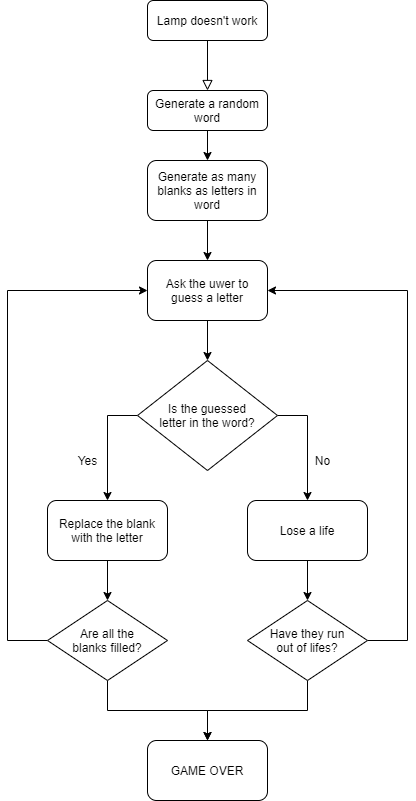

The diagram above was exported from draw.io. Its source (the exported page's mxGraphModel, read from the mxfile embedded in the PNG):
<mxGraphModel dx="878" dy="1012" grid="1" gridSize="10" guides="1" tooltips="1" connect="1" arrows="1" fold="1" page="1" pageScale="1" pageWidth="827" pageHeight="1169" math="0" shadow="0">
  <root>
    <mxCell id="WIyWlLk6GJQsqaUBKTNV-0" />
    <mxCell id="WIyWlLk6GJQsqaUBKTNV-1" parent="WIyWlLk6GJQsqaUBKTNV-0" />
    <mxCell id="WIyWlLk6GJQsqaUBKTNV-2" value="" style="rounded=0;html=1;jettySize=auto;orthogonalLoop=1;fontSize=11;endArrow=block;endFill=0;endSize=8;strokeWidth=1;shadow=0;labelBackgroundColor=none;edgeStyle=orthogonalEdgeStyle;" parent="WIyWlLk6GJQsqaUBKTNV-1" source="WIyWlLk6GJQsqaUBKTNV-3" edge="1">
      <mxGeometry relative="1" as="geometry">
        <mxPoint x="400" y="130" as="targetPoint" />
      </mxGeometry>
    </mxCell>
    <mxCell id="WIyWlLk6GJQsqaUBKTNV-3" value="Lamp doesn't work" style="rounded=1;whiteSpace=wrap;html=1;fontSize=12;glass=0;strokeWidth=1;shadow=0;" parent="WIyWlLk6GJQsqaUBKTNV-1" vertex="1">
      <mxGeometry x="340" y="40" width="120" height="40" as="geometry" />
    </mxCell>
    <mxCell id="Cn6vG8E4dTHpshVIcTDY-5" style="edgeStyle=orthogonalEdgeStyle;rounded=0;orthogonalLoop=1;jettySize=auto;html=1;entryX=0.5;entryY=0;entryDx=0;entryDy=0;" edge="1" parent="WIyWlLk6GJQsqaUBKTNV-1" source="Cn6vG8E4dTHpshVIcTDY-0" target="Cn6vG8E4dTHpshVIcTDY-2">
      <mxGeometry relative="1" as="geometry" />
    </mxCell>
    <mxCell id="Cn6vG8E4dTHpshVIcTDY-0" value="Generate a random&lt;br&gt;word" style="rounded=1;whiteSpace=wrap;html=1;" vertex="1" parent="WIyWlLk6GJQsqaUBKTNV-1">
      <mxGeometry x="340" y="130" width="120" height="40" as="geometry" />
    </mxCell>
    <mxCell id="Cn6vG8E4dTHpshVIcTDY-1" style="edgeStyle=orthogonalEdgeStyle;rounded=0;orthogonalLoop=1;jettySize=auto;html=1;exitX=0.5;exitY=1;exitDx=0;exitDy=0;" edge="1" parent="WIyWlLk6GJQsqaUBKTNV-1" source="Cn6vG8E4dTHpshVIcTDY-0" target="Cn6vG8E4dTHpshVIcTDY-0">
      <mxGeometry relative="1" as="geometry" />
    </mxCell>
    <mxCell id="Cn6vG8E4dTHpshVIcTDY-6" style="edgeStyle=orthogonalEdgeStyle;rounded=0;orthogonalLoop=1;jettySize=auto;html=1;entryX=0.5;entryY=0;entryDx=0;entryDy=0;" edge="1" parent="WIyWlLk6GJQsqaUBKTNV-1" source="Cn6vG8E4dTHpshVIcTDY-2" target="Cn6vG8E4dTHpshVIcTDY-3">
      <mxGeometry relative="1" as="geometry" />
    </mxCell>
    <mxCell id="Cn6vG8E4dTHpshVIcTDY-2" value="Generate as many blanks as letters in word" style="rounded=1;whiteSpace=wrap;html=1;" vertex="1" parent="WIyWlLk6GJQsqaUBKTNV-1">
      <mxGeometry x="340" y="200" width="120" height="60" as="geometry" />
    </mxCell>
    <mxCell id="Cn6vG8E4dTHpshVIcTDY-7" style="edgeStyle=orthogonalEdgeStyle;rounded=0;orthogonalLoop=1;jettySize=auto;html=1;entryX=0.5;entryY=0;entryDx=0;entryDy=0;" edge="1" parent="WIyWlLk6GJQsqaUBKTNV-1" source="Cn6vG8E4dTHpshVIcTDY-3" target="Cn6vG8E4dTHpshVIcTDY-4">
      <mxGeometry relative="1" as="geometry" />
    </mxCell>
    <mxCell id="Cn6vG8E4dTHpshVIcTDY-3" value="Ask the uwer to guess a letter" style="rounded=1;whiteSpace=wrap;html=1;" vertex="1" parent="WIyWlLk6GJQsqaUBKTNV-1">
      <mxGeometry x="340" y="300" width="120" height="60" as="geometry" />
    </mxCell>
    <mxCell id="Cn6vG8E4dTHpshVIcTDY-10" style="edgeStyle=orthogonalEdgeStyle;rounded=0;orthogonalLoop=1;jettySize=auto;html=1;entryX=0.5;entryY=0;entryDx=0;entryDy=0;exitX=1;exitY=0.5;exitDx=0;exitDy=0;" edge="1" parent="WIyWlLk6GJQsqaUBKTNV-1" source="Cn6vG8E4dTHpshVIcTDY-4" target="Cn6vG8E4dTHpshVIcTDY-9">
      <mxGeometry relative="1" as="geometry">
        <mxPoint x="490" y="530" as="targetPoint" />
      </mxGeometry>
    </mxCell>
    <mxCell id="Cn6vG8E4dTHpshVIcTDY-11" style="edgeStyle=orthogonalEdgeStyle;rounded=0;orthogonalLoop=1;jettySize=auto;html=1;exitX=0;exitY=0.5;exitDx=0;exitDy=0;entryX=0.5;entryY=0;entryDx=0;entryDy=0;" edge="1" parent="WIyWlLk6GJQsqaUBKTNV-1" source="Cn6vG8E4dTHpshVIcTDY-4" target="Cn6vG8E4dTHpshVIcTDY-8">
      <mxGeometry relative="1" as="geometry" />
    </mxCell>
    <mxCell id="Cn6vG8E4dTHpshVIcTDY-4" value="Is the guessed&lt;br&gt;letter in the word?" style="rhombus;whiteSpace=wrap;html=1;" vertex="1" parent="WIyWlLk6GJQsqaUBKTNV-1">
      <mxGeometry x="330" y="400" width="140" height="110" as="geometry" />
    </mxCell>
    <mxCell id="Cn6vG8E4dTHpshVIcTDY-18" style="edgeStyle=orthogonalEdgeStyle;rounded=0;orthogonalLoop=1;jettySize=auto;html=1;entryX=0.5;entryY=0;entryDx=0;entryDy=0;" edge="1" parent="WIyWlLk6GJQsqaUBKTNV-1" source="Cn6vG8E4dTHpshVIcTDY-8" target="Cn6vG8E4dTHpshVIcTDY-14">
      <mxGeometry relative="1" as="geometry" />
    </mxCell>
    <mxCell id="Cn6vG8E4dTHpshVIcTDY-8" value="Replace the blank&lt;br&gt;with the letter" style="rounded=1;whiteSpace=wrap;html=1;" vertex="1" parent="WIyWlLk6GJQsqaUBKTNV-1">
      <mxGeometry x="240" y="540" width="120" height="60" as="geometry" />
    </mxCell>
    <mxCell id="Cn6vG8E4dTHpshVIcTDY-19" style="edgeStyle=orthogonalEdgeStyle;rounded=0;orthogonalLoop=1;jettySize=auto;html=1;" edge="1" parent="WIyWlLk6GJQsqaUBKTNV-1" source="Cn6vG8E4dTHpshVIcTDY-9" target="Cn6vG8E4dTHpshVIcTDY-15">
      <mxGeometry relative="1" as="geometry" />
    </mxCell>
    <mxCell id="Cn6vG8E4dTHpshVIcTDY-9" value="Lose a life" style="rounded=1;whiteSpace=wrap;html=1;" vertex="1" parent="WIyWlLk6GJQsqaUBKTNV-1">
      <mxGeometry x="440" y="540" width="120" height="60" as="geometry" />
    </mxCell>
    <mxCell id="Cn6vG8E4dTHpshVIcTDY-12" value="Yes" style="text;html=1;align=center;verticalAlign=middle;resizable=0;points=[];autosize=1;strokeColor=none;" vertex="1" parent="WIyWlLk6GJQsqaUBKTNV-1">
      <mxGeometry x="260" y="490" width="40" height="20" as="geometry" />
    </mxCell>
    <mxCell id="Cn6vG8E4dTHpshVIcTDY-13" value="No" style="text;html=1;align=center;verticalAlign=middle;resizable=0;points=[];autosize=1;strokeColor=none;" vertex="1" parent="WIyWlLk6GJQsqaUBKTNV-1">
      <mxGeometry x="500" y="490" width="30" height="20" as="geometry" />
    </mxCell>
    <mxCell id="Cn6vG8E4dTHpshVIcTDY-16" style="edgeStyle=orthogonalEdgeStyle;rounded=0;orthogonalLoop=1;jettySize=auto;html=1;entryX=0;entryY=0.5;entryDx=0;entryDy=0;" edge="1" parent="WIyWlLk6GJQsqaUBKTNV-1" source="Cn6vG8E4dTHpshVIcTDY-14" target="Cn6vG8E4dTHpshVIcTDY-3">
      <mxGeometry relative="1" as="geometry">
        <mxPoint x="180" y="340" as="targetPoint" />
        <Array as="points">
          <mxPoint x="200" y="680" />
          <mxPoint x="200" y="330" />
        </Array>
      </mxGeometry>
    </mxCell>
    <mxCell id="Cn6vG8E4dTHpshVIcTDY-22" style="edgeStyle=orthogonalEdgeStyle;rounded=0;orthogonalLoop=1;jettySize=auto;html=1;entryX=0.5;entryY=0;entryDx=0;entryDy=0;" edge="1" parent="WIyWlLk6GJQsqaUBKTNV-1" source="Cn6vG8E4dTHpshVIcTDY-14" target="Cn6vG8E4dTHpshVIcTDY-20">
      <mxGeometry relative="1" as="geometry" />
    </mxCell>
    <mxCell id="Cn6vG8E4dTHpshVIcTDY-14" value="Are all the&lt;br&gt;blanks filled?" style="rhombus;whiteSpace=wrap;html=1;" vertex="1" parent="WIyWlLk6GJQsqaUBKTNV-1">
      <mxGeometry x="240" y="640" width="120" height="80" as="geometry" />
    </mxCell>
    <mxCell id="Cn6vG8E4dTHpshVIcTDY-17" style="edgeStyle=orthogonalEdgeStyle;rounded=0;orthogonalLoop=1;jettySize=auto;html=1;entryX=1;entryY=0.5;entryDx=0;entryDy=0;" edge="1" parent="WIyWlLk6GJQsqaUBKTNV-1" source="Cn6vG8E4dTHpshVIcTDY-15" target="Cn6vG8E4dTHpshVIcTDY-3">
      <mxGeometry relative="1" as="geometry">
        <Array as="points">
          <mxPoint x="600" y="680" />
          <mxPoint x="600" y="330" />
        </Array>
      </mxGeometry>
    </mxCell>
    <mxCell id="Cn6vG8E4dTHpshVIcTDY-21" style="edgeStyle=orthogonalEdgeStyle;rounded=0;orthogonalLoop=1;jettySize=auto;html=1;entryX=0.5;entryY=0;entryDx=0;entryDy=0;" edge="1" parent="WIyWlLk6GJQsqaUBKTNV-1" source="Cn6vG8E4dTHpshVIcTDY-15" target="Cn6vG8E4dTHpshVIcTDY-20">
      <mxGeometry relative="1" as="geometry" />
    </mxCell>
    <mxCell id="Cn6vG8E4dTHpshVIcTDY-15" value="Have they run&lt;br&gt;out of lifes?" style="rhombus;whiteSpace=wrap;html=1;" vertex="1" parent="WIyWlLk6GJQsqaUBKTNV-1">
      <mxGeometry x="440" y="640" width="120" height="80" as="geometry" />
    </mxCell>
    <mxCell id="Cn6vG8E4dTHpshVIcTDY-20" value="GAME OVER" style="rounded=1;whiteSpace=wrap;html=1;" vertex="1" parent="WIyWlLk6GJQsqaUBKTNV-1">
      <mxGeometry x="340" y="780" width="120" height="60" as="geometry" />
    </mxCell>
  </root>
</mxGraphModel>